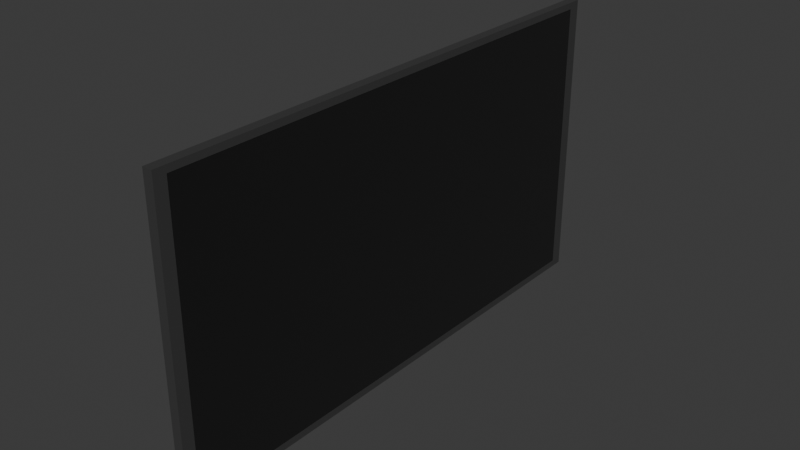 # Source: television.blend  (saved by Blender 4.4.30; exported with 4.5.12 LTS)
import bpy
from mathutils import Matrix  # noqa: F401  (used for matrix-valued properties, if any)

bpy.ops.wm.read_factory_settings(use_empty=True)
scene = bpy.context.scene
scene.name = 'Scene'

# ---- collections
col_collection = bpy.data.collections.new('Collection'); scene.collection.children.link(col_collection)

# ---- materials (node trees are filled in below, after node groups)
mat_material = bpy.data.materials.new('Material')
mat_material.alpha_threshold = 0.0
mat_material.roughness = 0.5
mat_material.line_color = (0.0, 0.0, 0.0, 1.0)
mat_screen = bpy.data.materials.new('Screen')

# ---- material node trees
mat_material.use_nodes = True; mat_material.node_tree.nodes.clear()
_N = mat_material.node_tree.nodes; _L = mat_material.node_tree.links
n0 = _N.new('ShaderNodeOutputMaterial'); n0.name = 'Material Output'; n0.location = (300, 300)
n1 = _N.new('ShaderNodeBsdfPrincipled'); n1.name = 'Principled BSDF'; n1.location = (10, 300)
n1.inputs[0].default_value = (0.05637, 0.05637, 0.05637, 1.0)
n1.inputs[1].default_value = 0.1966
n1.inputs[3].default_value = 1.45
_L.new(n1.outputs[0], n0.inputs[0])
n0.is_active_output = True
mat_screen.use_nodes = True; mat_screen.node_tree.nodes.clear()
_N = mat_screen.node_tree.nodes; _L = mat_screen.node_tree.links
n0 = _N.new('ShaderNodeBsdfPrincipled'); n0.name = 'Principled BSDF'; n0.location = (10, 300)
n0.inputs[0].default_value = (0.0, 0.0, 0.0, 1.0)
n0.inputs[2].default_value = 1.0
n1 = _N.new('ShaderNodeOutputMaterial'); n1.name = 'Material Output'; n1.location = (300, 300)
_L.new(n0.outputs[0], n1.inputs[0])
n1.is_active_output = True

# ---- world
world_world = bpy.data.worlds.new('World'); scene.world = world_world
world_world.use_nodes = True; world_world.node_tree.nodes.clear()
_N = world_world.node_tree.nodes; _L = world_world.node_tree.links
n0 = _N.new('ShaderNodeOutputWorld'); n0.name = 'World Output'; n0.location = (300, 300)
n1 = _N.new('ShaderNodeBackground'); n1.name = 'Background'; n1.location = (10, 300)
n1.inputs[0].default_value = (0.05088, 0.05088, 0.05088, 1.0)
_L.new(n1.outputs[0], n0.inputs[0])
n0.is_active_output = True
world_world.color = (0.05088, 0.05088, 0.05088)
world_world.sun_shadow_jitter_overblur = 0.0

# ---- meshes
me_cube = bpy.data.meshes.new('Cube')
me_cube.from_pydata([(0.9453, 0.9542, 0.9542), (0.9453, 0.9542, -0.9542), (0.9453, -0.9542, 0.9542), (0.9453, -0.9542, -0.9542), (-1.0, 0.9413, 0.9413), (-1.0, 0.9413, -0.9413), (-1.0, -0.9413, 0.9413), (-1.0, -0.9413, -0.9413), (1.0, 1.0, 1.0), (1.0, 1.0, -1.0), (1.0, -1.0, 1.0), (1.0, -1.0, -1.0), (1.0, 0.9542, 0.9542), (1.0, 0.9542, -0.9542), (1.0, -0.9542, 0.9542), (1.0, -0.9542, -0.9542), (-1.0, 1.0, -1.0), (-1.0, -1.0, -1.0), (-1.0, -1.0, 1.0), (-1.0, 1.0, 1.0), (-2.095, 0.9328, -0.9328), (-2.095, -0.9328, -0.9328), (-2.095, -0.9328, 0.9328), (-2.095, 0.9328, 0.9328)], [], [(8, 19, 18, 10), (11, 10, 18, 17), (4, 5, 20, 23), (16, 9, 11, 17), (1, 0, 2, 3), (16, 19, 8, 9), (12, 13, 9, 8), (15, 14, 10, 11), (14, 12, 8, 10), (13, 15, 11, 9), (0, 1, 13, 12), (3, 2, 14, 15), (2, 0, 12, 14), (1, 3, 15, 13), (7, 5, 16, 17), (6, 7, 17, 18), (5, 4, 19, 16), (4, 6, 18, 19), (21, 22, 23, 20), (5, 7, 21, 20), (6, 4, 23, 22), (7, 6, 22, 21)])
me_cube.polygons.foreach_set('material_index', [0, 0, 0, 0, 1, 0, 0, 0, 0, 0, 0, 0, 0, 0, 0, 0, 0, 0, 0, 0, 0, 0])
_uv = me_cube.uv_layers.new(name='UVMap')
_uv.uv.foreach_set('vector', [0.625, 0.5, 0.875, 0.5, 0.875, 0.75, 0.625, 0.75, 0.375, 0.75, 0.625, 0.75, 0.625, 1.0, 0.375, 1.0, 0.6177, 0.2427, 0.3823, 0.2427, 0.3823, 0.2427, 0.6177, 0.2427, 0.125, 0.5, 0.375, 0.5, 0.375, 0.75, 0.125, 0.75, 0.3807, 0.5057, 0.6193, 0.5057, 0.6193, 0.7443, 0.3807, 0.7443, 0.375, 0.25, 0.625, 0.25, 0.625, 0.5, 0.375, 0.5, 0.6193, 0.5057, 0.3807, 0.5057, 0.375, 0.5, 0.625, 0.5, 0.3807, 0.7443, 0.6193, 0.7443, 0.625, 0.75, 0.375, 0.75, 0.6193, 0.7443, 0.6193, 0.5057, 0.625, 0.5, 0.625, 0.75, 0.3807, 0.5057, 0.3807, 0.7443, 0.375, 0.75, 0.375, 0.5, 0.6193, 0.5057, 0.3807, 0.5057, 0.3807, 0.5057, 0.6193, 0.5057, 0.3807, 0.7443, 0.6193, 0.7443, 0.6193, 0.7443, 0.3807, 0.7443, 0.6193, 0.7443, 0.6193, 0.5057, 0.6193, 0.5057, 0.6193, 0.7443, 0.3807, 0.5057, 0.3807, 0.7443, 0.3807, 0.7443, 0.3807, 0.5057, 0.3823, 0.007341, 0.3823, 0.2427, 0.375, 0.25, 0.375, 0.0, 0.6177, 0.007341, 0.3823, 0.007341, 0.375, 0.0, 0.625, 0.0, 0.3823, 0.2427, 0.6177, 0.2427, 0.625, 0.25, 0.375, 0.25, 0.6177, 0.2427, 0.6177, 0.007341, 0.625, 0.0, 0.625, 0.25, 0.3823, 0.007341, 0.6177, 0.007341, 0.6177, 0.2427, 0.3823, 0.2427, 0.3823, 0.2427, 0.3823, 0.007341, 0.3823, 0.007341, 0.3823, 0.2427, 0.6177, 0.007341, 0.6177, 0.2427, 0.6177, 0.2427, 0.6177, 0.007341, 0.3823, 0.007341, 0.6177, 0.007341, 0.6177, 0.007341, 0.3823, 0.007341])
me_cube.materials.append(mat_material)
me_cube.materials.append(mat_screen)
me_cube.use_mirror_vertex_groups = False
me_cube.update()

# ---- objects
ob_television = bpy.data.objects.new('Television', me_cube)

# ---- transforms, parenting, visibility, modifiers, constraints
ob_television.location = (0.0, 0.0, 0.0)
ob_television.scale = (0.06814, 3.749, 2.086)
ob_television.lock_rotations_4d = False
ob_television.empty_display_type = 'ARROWS'
ob_television.lineart.crease_threshold = 0.0

# ---- collection membership
col_collection.objects.link(ob_television)

# ---- scene / render settings (as saved in the file)
scene.frame_start = 1; scene.frame_end = 250; scene.frame_set(1)
scene.render.engine = 'BLENDER_EEVEE_NEXT'
bpy.context.view_layer.update()

# ---- added for rendering (the .blend has no active camera and no usable light): camera, sun
cam_auto = bpy.data.cameras.new('AutoCamera')
cam_auto.lens = 50.0
cam_auto.sensor_width = 36.0
cam_auto.clip_end = 1000.0
ob_auto_camera = bpy.data.objects.new('AutoCamera', cam_auto)
scene.collection.objects.link(ob_auto_camera)
ob_auto_camera.location = (7.90318, -9.52857, 6.35238)
ob_auto_camera.rotation_euler = (1.09748, -7.21219e-08, 0.694738)
scene.camera = ob_auto_camera
light_auto_sun = bpy.data.lights.new('AutoSun', 'SUN')
light_auto_sun.energy = 3.0
light_auto_sun.angle = 0.0523599
ob_auto_sun = bpy.data.objects.new('AutoSun', light_auto_sun)
scene.collection.objects.link(ob_auto_sun)
ob_auto_sun.rotation_euler = (0.872665, 0.174533, 0.523599)
bpy.context.view_layer.update()
